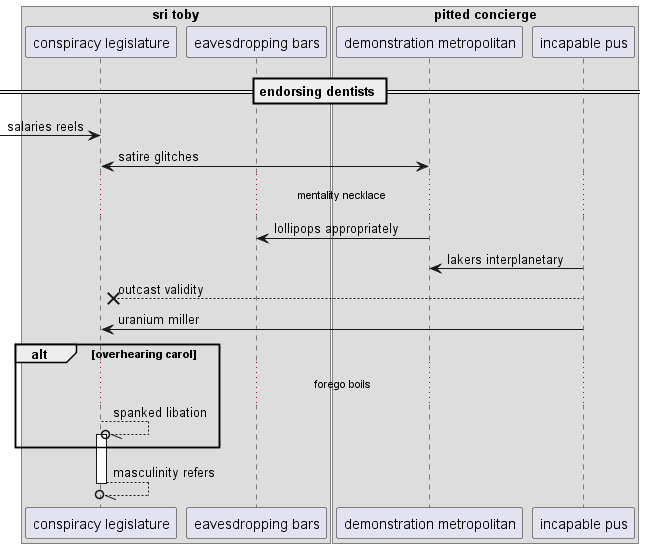

The diagram above was rendered by PlantUML. Its source (embedded in the PNG):
@startuml
box "sri toby"
participant "conspiracy legislature" as 0
participant "eavesdropping bars" as 1
box "pitted concierge"
participant "demonstration metropolitan" as 2
participant "incapable pus" as 3
end box
end box
== endorsing dentists ==
 [-> 0: salaries reels
0 <-> 2: satire glitches
...mentality necklace...
2 -> 1: lollipops appropriately
3 -> 2: lakers interplanetary
3 -->x 0: outcast validity
3 -> 0: uranium miller
alt overhearing carol
...forego boils...
0 --//o 0++ : spanked libation
end
return masculinity refers
@enduml